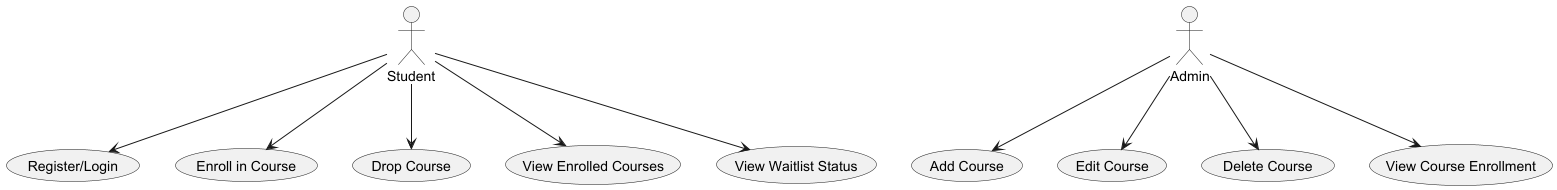

The diagram above was rendered by PlantUML. Its source (embedded in the PNG):
@startuml
actor Student
actor Admin

usecase "Register/Login" as UC1
usecase "Enroll in Course" as UC2
usecase "Drop Course" as UC3
usecase "View Enrolled Courses" as UC4
usecase "View Waitlist Status" as UC5

usecase "Add Course" as UC6
usecase "Edit Course" as UC7
usecase "Delete Course" as UC8
usecase "View Course Enrollment" as UC9

Student --> UC1
Student --> UC2
Student --> UC3
Student --> UC4
Student --> UC5

Admin --> UC6
Admin --> UC7
Admin --> UC8
Admin --> UC9
@enduml